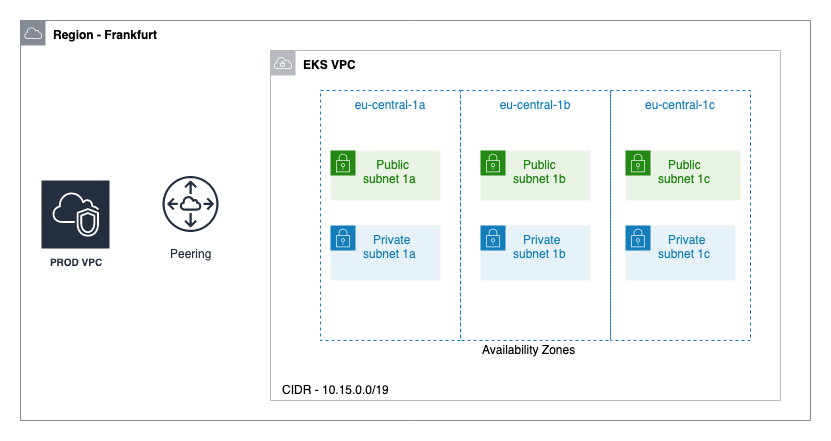

The diagram above was exported from draw.io. Its source (the exported page's mxGraphModel, read from the mxfile embedded in the PNG):
<mxGraphModel dx="918" dy="489" grid="1" gridSize="10" guides="1" tooltips="1" connect="1" arrows="1" fold="1" page="1" pageScale="1" pageWidth="827" pageHeight="1169" math="0" shadow="0">
  <root>
    <mxCell id="0" />
    <mxCell id="1" parent="0" />
    <mxCell id="2" value="&lt;b&gt;&lt;font color=&quot;#000000&quot;&gt;Region - Frankfurt&lt;/font&gt;&lt;/b&gt;" style="outlineConnect=0;gradientColor=none;html=1;whiteSpace=wrap;fontSize=12;fontStyle=0;shape=mxgraph.aws4.group;grIcon=mxgraph.aws4.group_aws_cloud;strokeColor=#858B94;fillColor=none;verticalAlign=top;align=left;spacingLeft=30;fontColor=#858B94;dashed=0;" vertex="1" parent="1">
      <mxGeometry x="180" y="200" width="790" height="400" as="geometry" />
    </mxCell>
    <mxCell id="3" value="&lt;b&gt;&lt;font color=&quot;#000000&quot;&gt;EKS VPC&lt;/font&gt;&lt;/b&gt;" style="outlineConnect=0;gradientColor=none;html=1;whiteSpace=wrap;fontSize=12;fontStyle=0;shape=mxgraph.aws4.group;grIcon=mxgraph.aws4.group_vpc;strokeColor=#B6BABF;fillColor=none;verticalAlign=top;align=left;spacingLeft=30;fontColor=#B6BABF;dashed=0;" vertex="1" parent="1">
      <mxGeometry x="430" y="230" width="510" height="350" as="geometry" />
    </mxCell>
    <mxCell id="4" value="PROD VPC" style="outlineConnect=0;fontColor=#232F3E;gradientColor=none;strokeColor=#ffffff;fillColor=#232F3E;dashed=0;verticalLabelPosition=middle;verticalAlign=bottom;align=center;html=1;whiteSpace=wrap;fontSize=10;fontStyle=1;spacing=3;shape=mxgraph.aws4.productIcon;prIcon=mxgraph.aws4.vpc;" vertex="1" parent="1">
      <mxGeometry x="200" y="359" width="70" height="92" as="geometry" />
    </mxCell>
    <mxCell id="5" value="Peering" style="outlineConnect=0;fontColor=#232F3E;gradientColor=none;strokeColor=#232F3E;fillColor=#ffffff;dashed=0;verticalLabelPosition=bottom;verticalAlign=top;align=center;html=1;fontSize=12;fontStyle=0;aspect=fixed;shape=mxgraph.aws4.resourceIcon;resIcon=mxgraph.aws4.peering;" vertex="1" parent="1">
      <mxGeometry x="315" y="348.5" width="70" height="70" as="geometry" />
    </mxCell>
    <mxCell id="6" value="eu-central-1a" style="fillColor=none;strokeColor=#147EBA;dashed=1;verticalAlign=top;fontStyle=0;fontColor=#147EBA;" vertex="1" parent="1">
      <mxGeometry x="480" y="270" width="140" height="250" as="geometry" />
    </mxCell>
    <mxCell id="7" value="eu-central-1b" style="fillColor=none;strokeColor=#147EBA;dashed=1;verticalAlign=top;fontStyle=0;fontColor=#147EBA;" vertex="1" parent="1">
      <mxGeometry x="620" y="270" width="150" height="250" as="geometry" />
    </mxCell>
    <mxCell id="8" value="eu-central-1c" style="fillColor=none;strokeColor=#147EBA;dashed=1;verticalAlign=top;fontStyle=0;fontColor=#147EBA;" vertex="1" parent="1">
      <mxGeometry x="770" y="270" width="140" height="250" as="geometry" />
    </mxCell>
    <mxCell id="9" value="&amp;nbsp; &amp;nbsp; Public &lt;br&gt;subnet 1a" style="points=[[0,0],[0.25,0],[0.5,0],[0.75,0],[1,0],[1,0.25],[1,0.5],[1,0.75],[1,1],[0.75,1],[0.5,1],[0.25,1],[0,1],[0,0.75],[0,0.5],[0,0.25]];outlineConnect=0;gradientColor=none;html=1;whiteSpace=wrap;fontSize=12;fontStyle=0;shape=mxgraph.aws4.group;grIcon=mxgraph.aws4.group_security_group;grStroke=0;strokeColor=#248814;fillColor=#E9F3E6;verticalAlign=top;align=left;spacingLeft=30;fontColor=#248814;dashed=0;" vertex="1" parent="1">
      <mxGeometry x="490" y="330" width="110" height="50" as="geometry" />
    </mxCell>
    <mxCell id="10" value="&amp;nbsp; &amp;nbsp;Public &lt;br&gt;subnet 1b" style="points=[[0,0],[0.25,0],[0.5,0],[0.75,0],[1,0],[1,0.25],[1,0.5],[1,0.75],[1,1],[0.75,1],[0.5,1],[0.25,1],[0,1],[0,0.75],[0,0.5],[0,0.25]];outlineConnect=0;gradientColor=none;html=1;whiteSpace=wrap;fontSize=12;fontStyle=0;shape=mxgraph.aws4.group;grIcon=mxgraph.aws4.group_security_group;grStroke=0;strokeColor=#248814;fillColor=#E9F3E6;verticalAlign=top;align=left;spacingLeft=30;fontColor=#248814;dashed=0;" vertex="1" parent="1">
      <mxGeometry x="640" y="330" width="110" height="50" as="geometry" />
    </mxCell>
    <mxCell id="11" value="&amp;nbsp; &amp;nbsp;Public &lt;br&gt;subnet 1c" style="points=[[0,0],[0.25,0],[0.5,0],[0.75,0],[1,0],[1,0.25],[1,0.5],[1,0.75],[1,1],[0.75,1],[0.5,1],[0.25,1],[0,1],[0,0.75],[0,0.5],[0,0.25]];outlineConnect=0;gradientColor=none;html=1;whiteSpace=wrap;fontSize=12;fontStyle=0;shape=mxgraph.aws4.group;grIcon=mxgraph.aws4.group_security_group;grStroke=0;strokeColor=#248814;fillColor=#E9F3E6;verticalAlign=top;align=left;spacingLeft=30;fontColor=#248814;dashed=0;" vertex="1" parent="1">
      <mxGeometry x="785" y="330" width="115" height="50" as="geometry" />
    </mxCell>
    <mxCell id="12" value="CIDR - 10.15.0.0/19" style="text;html=1;resizable=0;points=[];autosize=1;align=left;verticalAlign=top;spacingTop=-4;" vertex="1" parent="1">
      <mxGeometry x="440" y="560" width="120" height="20" as="geometry" />
    </mxCell>
    <mxCell id="13" value="&amp;nbsp; &amp;nbsp;Private &lt;br&gt;subnet 1a" style="points=[[0,0],[0.25,0],[0.5,0],[0.75,0],[1,0],[1,0.25],[1,0.5],[1,0.75],[1,1],[0.75,1],[0.5,1],[0.25,1],[0,1],[0,0.75],[0,0.5],[0,0.25]];outlineConnect=0;gradientColor=none;html=1;whiteSpace=wrap;fontSize=12;fontStyle=0;shape=mxgraph.aws4.group;grIcon=mxgraph.aws4.group_security_group;grStroke=0;strokeColor=#147EBA;fillColor=#E6F2F8;verticalAlign=top;align=left;spacingLeft=30;fontColor=#147EBA;dashed=0;" vertex="1" parent="1">
      <mxGeometry x="490" y="405" width="110" height="55" as="geometry" />
    </mxCell>
    <mxCell id="14" value="&amp;nbsp; &amp;nbsp;Private &lt;br&gt;subnet 1b" style="points=[[0,0],[0.25,0],[0.5,0],[0.75,0],[1,0],[1,0.25],[1,0.5],[1,0.75],[1,1],[0.75,1],[0.5,1],[0.25,1],[0,1],[0,0.75],[0,0.5],[0,0.25]];outlineConnect=0;gradientColor=none;html=1;whiteSpace=wrap;fontSize=12;fontStyle=0;shape=mxgraph.aws4.group;grIcon=mxgraph.aws4.group_security_group;grStroke=0;strokeColor=#147EBA;fillColor=#E6F2F8;verticalAlign=top;align=left;spacingLeft=30;fontColor=#147EBA;dashed=0;" vertex="1" parent="1">
      <mxGeometry x="640" y="405" width="110" height="55" as="geometry" />
    </mxCell>
    <mxCell id="15" value="&amp;nbsp; &amp;nbsp;Private &lt;br&gt;subnet 1c" style="points=[[0,0],[0.25,0],[0.5,0],[0.75,0],[1,0],[1,0.25],[1,0.5],[1,0.75],[1,1],[0.75,1],[0.5,1],[0.25,1],[0,1],[0,0.75],[0,0.5],[0,0.25]];outlineConnect=0;gradientColor=none;html=1;whiteSpace=wrap;fontSize=12;fontStyle=0;shape=mxgraph.aws4.group;grIcon=mxgraph.aws4.group_security_group;grStroke=0;strokeColor=#147EBA;fillColor=#E6F2F8;verticalAlign=top;align=left;spacingLeft=30;fontColor=#147EBA;dashed=0;" vertex="1" parent="1">
      <mxGeometry x="785" y="405" width="110" height="55" as="geometry" />
    </mxCell>
    <mxCell id="16" value="Availability Zones&amp;nbsp;" style="text;html=1;resizable=0;points=[];autosize=1;align=left;verticalAlign=top;spacingTop=-4;" vertex="1" parent="1">
      <mxGeometry x="640" y="520" width="110" height="20" as="geometry" />
    </mxCell>
  </root>
</mxGraphModel>